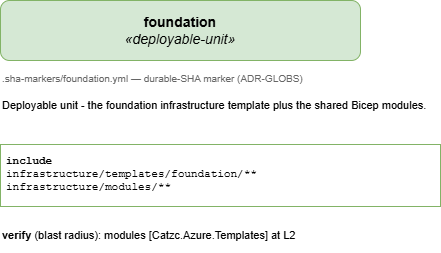

The diagram above was exported from draw.io. Its source (the exported page's mxGraphModel, read from the mxfile embedded in the PNG):
<mxGraphModel dx="1250" dy="542" grid="1" gridSize="10" guides="1" tooltips="1" connect="1" arrows="1" fold="1" page="1" pageScale="1" pageWidth="1169" pageHeight="826" math="0" shadow="0">
  <root>
    <mxCell id="0" />
    <mxCell id="1" parent="0" />
    <mxCell id="title" parent="1" style="rounded=1;whiteSpace=wrap;html=1;fontSize=14;fillColor=#d5e8d4;strokeColor=#82b366;" value="&lt;b&gt;foundation&lt;/b&gt;&lt;br&gt;&lt;i&gt;&amp;#171;deployable-unit&amp;#187;&lt;/i&gt;" vertex="1">
      <mxGeometry height="60" width="360" x="40" y="40" as="geometry" />
    </mxCell>
    <mxCell id="marker" parent="1" style="text;html=1;align=left;verticalAlign=top;fontSize=10;fontColor=#666666;" value=".sha-markers/foundation.yml &amp;#8212; durable-SHA marker (ADR-GLOBS)" vertex="1">
      <mxGeometry height="20" width="360" x="40" y="106" as="geometry" />
    </mxCell>
    <mxCell id="description" parent="1" style="text;html=1;whiteSpace=wrap;align=left;verticalAlign=top;fontSize=11;" value="Deployable unit - the foundation infrastructure template plus the shared Bicep modules." vertex="1">
      <mxGeometry height="40" width="440" x="40" y="132" as="geometry" />
    </mxCell>
    <mxCell id="include" parent="1" style="rounded=0;whiteSpace=wrap;html=1;align=left;verticalAlign=top;fontFamily=Courier New;fontSize=11;spacing=6; fillColor=#f8fff8;strokeColor=#82b366;" value="&lt;b&gt;include&lt;/b&gt;&lt;br&gt;infrastructure/templates/foundation/**&lt;br&gt;infrastructure/modules/**" vertex="1">
      <mxGeometry height="62" width="440" x="40" y="184" as="geometry" />
    </mxCell>
    <mxCell id="verify" parent="1" style="text;html=1;whiteSpace=wrap;align=left;verticalAlign=top;fontSize=11;" value="&lt;b&gt;verify&lt;/b&gt; (blast radius): modules [Catzc.Azure.Templates] at L2" vertex="1">
      <mxGeometry height="30" width="440" x="40" y="262" as="geometry" />
    </mxCell>
  </root>
</mxGraphModel>